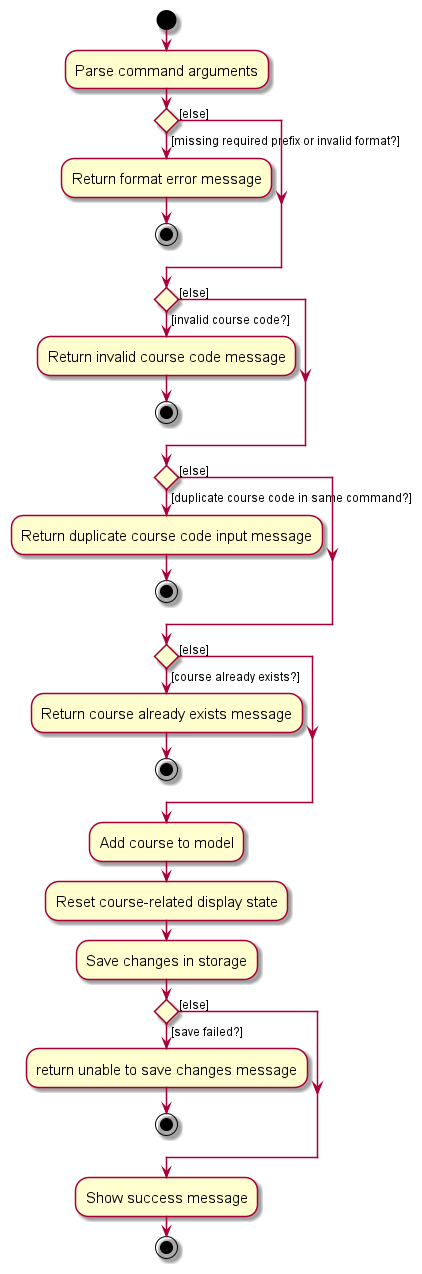

The diagram above was rendered by PlantUML. Its source (embedded in the PNG):
@startuml
skin rose
skinparam ActivityFontSize 15
skinparam ArrowFontSize 12

'Since the beta syntax does not support placing the condition outside the
'diamond we place it as the true branch instead.

start
:Parse command arguments;

if () then ([missing required prefix or invalid format?])
    :Return format error message;
    stop
else ([else])
endif

if () then ([invalid course code?])
    :Return invalid course code message;
    stop
else ([else])
endif

if () then ([duplicate course code in same command?])
    :Return duplicate course code input message;
    stop
else ([else])
endif

if () then ([course already exists?])
    :Return course already exists message;
    stop
else ([else])
endif

:Add course to model;
:Reset course-related display state;
:Save changes in storage;

if () then ([save failed?])
    :return unable to save changes message;
    stop
else ([else])
endif

:Show success message;
stop
@enduml